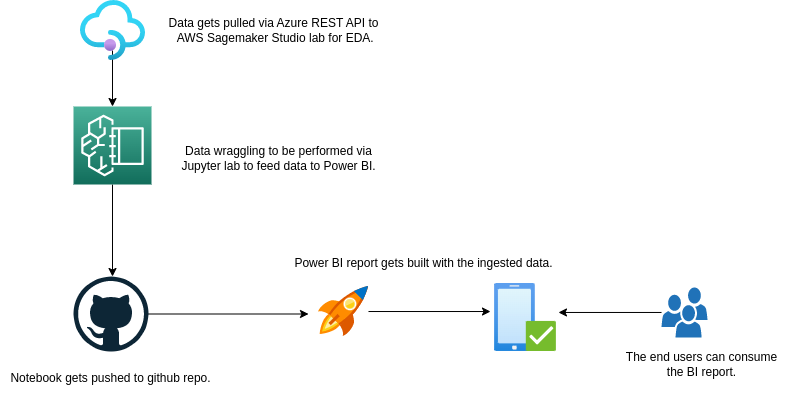

The diagram above was exported from draw.io. Its source (the exported page's mxGraphModel, read from the mxfile embedded in the PNG):
<mxGraphModel dx="879" dy="495" grid="1" gridSize="10" guides="1" tooltips="1" connect="1" arrows="1" fold="1" page="1" pageScale="1" pageWidth="850" pageHeight="1100" math="0" shadow="0">
  <root>
    <mxCell id="0" />
    <mxCell id="1" parent="0" />
    <mxCell id="PqxeRtCcHlMiQ8UDiNHc-8" style="edgeStyle=orthogonalEdgeStyle;rounded=0;orthogonalLoop=1;jettySize=auto;html=1;entryX=0.5;entryY=0;entryDx=0;entryDy=0;entryPerimeter=0;" parent="1" source="PqxeRtCcHlMiQ8UDiNHc-1" edge="1">
      <mxGeometry relative="1" as="geometry">
        <mxPoint x="204" y="338" as="targetPoint" />
      </mxGeometry>
    </mxCell>
    <mxCell id="PqxeRtCcHlMiQ8UDiNHc-1" value="" style="sketch=0;points=[[0,0,0],[0.25,0,0],[0.5,0,0],[0.75,0,0],[1,0,0],[0,1,0],[0.25,1,0],[0.5,1,0],[0.75,1,0],[1,1,0],[0,0.25,0],[0,0.5,0],[0,0.75,0],[1,0.25,0],[1,0.5,0],[1,0.75,0]];outlineConnect=0;fontColor=#232F3E;gradientColor=#4AB29A;gradientDirection=north;fillColor=#116D5B;strokeColor=#ffffff;dashed=0;verticalLabelPosition=bottom;verticalAlign=top;align=center;html=1;fontSize=12;fontStyle=0;aspect=fixed;shape=mxgraph.aws4.resourceIcon;resIcon=mxgraph.aws4.sagemaker_studio_lab;" parent="1" vertex="1">
      <mxGeometry x="165" y="168" width="78" height="78" as="geometry" />
    </mxCell>
    <mxCell id="PqxeRtCcHlMiQ8UDiNHc-7" style="edgeStyle=orthogonalEdgeStyle;rounded=0;orthogonalLoop=1;jettySize=auto;html=1;entryX=0.5;entryY=0;entryDx=0;entryDy=0;entryPerimeter=0;" parent="1" target="PqxeRtCcHlMiQ8UDiNHc-1" edge="1">
      <mxGeometry relative="1" as="geometry">
        <mxPoint x="204" y="112" as="sourcePoint" />
      </mxGeometry>
    </mxCell>
    <mxCell id="uE2Ght99dH4zVyCEGa7J-3" style="edgeStyle=orthogonalEdgeStyle;rounded=0;orthogonalLoop=1;jettySize=auto;html=1;entryX=1.032;entryY=0.426;entryDx=0;entryDy=0;entryPerimeter=0;" edge="1" parent="1" source="PqxeRtCcHlMiQ8UDiNHc-6" target="uE2Ght99dH4zVyCEGa7J-2">
      <mxGeometry relative="1" as="geometry" />
    </mxCell>
    <mxCell id="PqxeRtCcHlMiQ8UDiNHc-6" value="" style="sketch=0;pointerEvents=1;shadow=0;dashed=0;html=1;strokeColor=none;labelPosition=center;verticalLabelPosition=bottom;verticalAlign=top;outlineConnect=0;align=center;shape=mxgraph.office.users.users;fillColor=#2072B8;" parent="1" vertex="1">
      <mxGeometry x="753" y="349" width="46" height="50" as="geometry" />
    </mxCell>
    <mxCell id="PqxeRtCcHlMiQ8UDiNHc-12" value="Data gets pulled via Azure REST API to&lt;br&gt;&amp;nbsp;AWS Sagemaker Studio lab for EDA." style="text;html=1;align=center;verticalAlign=middle;resizable=0;points=[];autosize=1;strokeColor=none;fillColor=none;" parent="1" vertex="1">
      <mxGeometry x="250" y="72" width="230" height="40" as="geometry" />
    </mxCell>
    <mxCell id="PqxeRtCcHlMiQ8UDiNHc-13" value="Data wraggling to be performed via&lt;br&gt;Jupyter lab to feed data to Power BI." style="text;html=1;align=center;verticalAlign=middle;resizable=0;points=[];autosize=1;strokeColor=none;fillColor=none;" parent="1" vertex="1">
      <mxGeometry x="260" y="200" width="220" height="40" as="geometry" />
    </mxCell>
    <mxCell id="PqxeRtCcHlMiQ8UDiNHc-14" value="Notebook gets pushed to github repo." style="text;html=1;align=center;verticalAlign=middle;resizable=0;points=[];autosize=1;strokeColor=none;fillColor=none;" parent="1" vertex="1">
      <mxGeometry x="92" y="425" width="220" height="30" as="geometry" />
    </mxCell>
    <mxCell id="PqxeRtCcHlMiQ8UDiNHc-16" value="The end users can consume&lt;br&gt;the BI report." style="text;html=1;align=center;verticalAlign=middle;resizable=0;points=[];autosize=1;strokeColor=none;fillColor=none;" parent="1" vertex="1">
      <mxGeometry x="708" y="406" width="170" height="40" as="geometry" />
    </mxCell>
    <mxCell id="OkI4sGLyppgMEVSTKPsx-5" style="edgeStyle=orthogonalEdgeStyle;rounded=0;orthogonalLoop=1;jettySize=auto;html=1;entryX=-0.2;entryY=0.55;entryDx=0;entryDy=0;entryPerimeter=0;" parent="1" source="z23XVGckaohjhji8qOjY-5" target="OkI4sGLyppgMEVSTKPsx-4" edge="1">
      <mxGeometry relative="1" as="geometry" />
    </mxCell>
    <mxCell id="z23XVGckaohjhji8qOjY-5" value="" style="dashed=0;outlineConnect=0;html=1;align=center;labelPosition=center;verticalLabelPosition=bottom;verticalAlign=top;shape=mxgraph.weblogos.github" parent="1" vertex="1">
      <mxGeometry x="165" y="338" width="75" height="75" as="geometry" />
    </mxCell>
    <mxCell id="OkI4sGLyppgMEVSTKPsx-3" value="Power BI report gets built with the ingested data." style="text;html=1;align=center;verticalAlign=middle;resizable=0;points=[];autosize=1;strokeColor=none;fillColor=none;" parent="1" vertex="1">
      <mxGeometry x="375" y="310" width="280" height="30" as="geometry" />
    </mxCell>
    <mxCell id="OkI4sGLyppgMEVSTKPsx-7" style="edgeStyle=orthogonalEdgeStyle;rounded=0;orthogonalLoop=1;jettySize=auto;html=1;entryX=0;entryY=0.554;entryDx=0;entryDy=0;entryPerimeter=0;" parent="1" source="OkI4sGLyppgMEVSTKPsx-4" edge="1">
      <mxGeometry relative="1" as="geometry">
        <mxPoint x="582" y="373.024" as="targetPoint" />
      </mxGeometry>
    </mxCell>
    <mxCell id="OkI4sGLyppgMEVSTKPsx-4" value="" style="sketch=0;aspect=fixed;html=1;points=[];align=center;image;fontSize=12;image=img/lib/mscae/Quick_Start_Center.svg;" parent="1" vertex="1">
      <mxGeometry x="410" y="348" width="50" height="50" as="geometry" />
    </mxCell>
    <mxCell id="uE2Ght99dH4zVyCEGa7J-1" value="" style="aspect=fixed;html=1;points=[];align=center;image;fontSize=12;image=img/lib/azure2/integration/API_Management_Services.svg;" vertex="1" parent="1">
      <mxGeometry x="172" y="62" width="65" height="60" as="geometry" />
    </mxCell>
    <mxCell id="uE2Ght99dH4zVyCEGa7J-2" value="" style="aspect=fixed;html=1;points=[];align=center;image;fontSize=12;image=img/lib/azure2/intune/Device_Compliance.svg;" vertex="1" parent="1">
      <mxGeometry x="586" y="345" width="62" height="68" as="geometry" />
    </mxCell>
  </root>
</mxGraphModel>